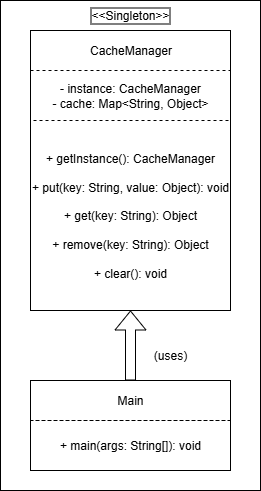

The diagram above was exported from draw.io. Its source (the exported page's mxGraphModel, read from the mxfile embedded in the PNG):
<mxGraphModel dx="383" dy="548" grid="1" gridSize="10" guides="1" tooltips="1" connect="1" arrows="1" fold="1" page="1" pageScale="1" pageWidth="850" pageHeight="1100" math="0" shadow="0">
  <root>
    <mxCell id="0" />
    <mxCell id="1" parent="0" />
    <mxCell id="Wvea1__P00FAMKhPn-ky-20" value="" style="rounded=0;whiteSpace=wrap;html=1;" vertex="1" parent="1">
      <mxGeometry x="320" y="150" width="260" height="490" as="geometry" />
    </mxCell>
    <mxCell id="Wvea1__P00FAMKhPn-ky-1" value="" style="rounded=0;whiteSpace=wrap;html=1;" vertex="1" parent="1">
      <mxGeometry x="350" y="180" width="200" height="280" as="geometry" />
    </mxCell>
    <mxCell id="Wvea1__P00FAMKhPn-ky-2" value="CacheManager" style="text;html=1;align=center;verticalAlign=middle;whiteSpace=wrap;rounded=0;" vertex="1" parent="1">
      <mxGeometry x="367.5" y="190" width="165" height="20" as="geometry" />
    </mxCell>
    <mxCell id="Wvea1__P00FAMKhPn-ky-10" value="" style="endArrow=none;dashed=1;html=1;rounded=0;exitX=0.01;exitY=0.181;exitDx=0;exitDy=0;exitPerimeter=0;" edge="1" parent="1">
      <mxGeometry width="50" height="50" relative="1" as="geometry">
        <mxPoint x="351.56000000000006" y="219.99999999999994" as="sourcePoint" />
        <mxPoint x="351.5600000000002" y="220" as="targetPoint" />
        <Array as="points" />
      </mxGeometry>
    </mxCell>
    <mxCell id="Wvea1__P00FAMKhPn-ky-11" value="- instance: CacheManager&lt;div&gt;- cache: Map&amp;lt;String, Object&amp;gt;&lt;/div&gt;" style="text;html=1;align=center;verticalAlign=middle;whiteSpace=wrap;rounded=0;dashed=1;fillColor=none;strokeColor=default;" vertex="1" parent="1">
      <mxGeometry x="350" y="220" width="200" height="50" as="geometry" />
    </mxCell>
    <mxCell id="Wvea1__P00FAMKhPn-ky-12" value="+ getInstance(): CacheManager&lt;div&gt;&lt;br&gt;&lt;div&gt;+ put(key: String, value: Object): void&lt;/div&gt;&lt;div&gt;&lt;br&gt;&lt;/div&gt;&lt;div&gt;+ get(key: String): Object&lt;/div&gt;&lt;div&gt;&lt;br&gt;&lt;/div&gt;&lt;div&gt;+ remove(key: String): Object&lt;/div&gt;&lt;div&gt;&lt;br&gt;&lt;/div&gt;&lt;div&gt;+ clear(): void&lt;/div&gt;&lt;/div&gt;" style="text;html=1;align=center;verticalAlign=middle;whiteSpace=wrap;rounded=0;" vertex="1" parent="1">
      <mxGeometry x="350" y="270" width="200" height="190" as="geometry" />
    </mxCell>
    <mxCell id="Wvea1__P00FAMKhPn-ky-13" value="&amp;lt;&amp;lt;Singleton&amp;gt;&amp;gt;" style="text;html=1;align=center;verticalAlign=middle;whiteSpace=wrap;rounded=0;fillColor=none;labelBorderColor=default;fontColor=default;" vertex="1" parent="1">
      <mxGeometry x="415" y="150" width="70" height="30" as="geometry" />
    </mxCell>
    <mxCell id="Wvea1__P00FAMKhPn-ky-14" value="" style="rounded=0;whiteSpace=wrap;html=1;" vertex="1" parent="1">
      <mxGeometry x="350" y="530" width="200" height="90" as="geometry" />
    </mxCell>
    <mxCell id="Wvea1__P00FAMKhPn-ky-15" value="Main" style="text;html=1;align=center;verticalAlign=middle;whiteSpace=wrap;rounded=0;strokeColor=default;dashed=1;" vertex="1" parent="1">
      <mxGeometry x="350" y="530" width="200" height="40" as="geometry" />
    </mxCell>
    <mxCell id="Wvea1__P00FAMKhPn-ky-16" value="+ main(args: String[]): void" style="text;html=1;align=center;verticalAlign=middle;whiteSpace=wrap;rounded=0;strokeColor=default;dashed=1;" vertex="1" parent="1">
      <mxGeometry x="350" y="570" width="200" height="50" as="geometry" />
    </mxCell>
    <mxCell id="Wvea1__P00FAMKhPn-ky-17" value="" style="shape=flexArrow;endArrow=classic;html=1;rounded=0;exitX=0.5;exitY=0;exitDx=0;exitDy=0;entryX=0.5;entryY=1;entryDx=0;entryDy=0;strokeColor=light-dark(#000000, #ffffff);" edge="1" parent="1" source="Wvea1__P00FAMKhPn-ky-15" target="Wvea1__P00FAMKhPn-ky-12">
      <mxGeometry width="50" height="50" relative="1" as="geometry">
        <mxPoint x="450" y="490" as="sourcePoint" />
        <mxPoint x="500" y="440" as="targetPoint" />
      </mxGeometry>
    </mxCell>
    <mxCell id="Wvea1__P00FAMKhPn-ky-18" value="(uses)" style="text;html=1;align=center;verticalAlign=middle;whiteSpace=wrap;rounded=0;" vertex="1" parent="1">
      <mxGeometry x="460" y="490" width="60" height="30" as="geometry" />
    </mxCell>
  </root>
</mxGraphModel>